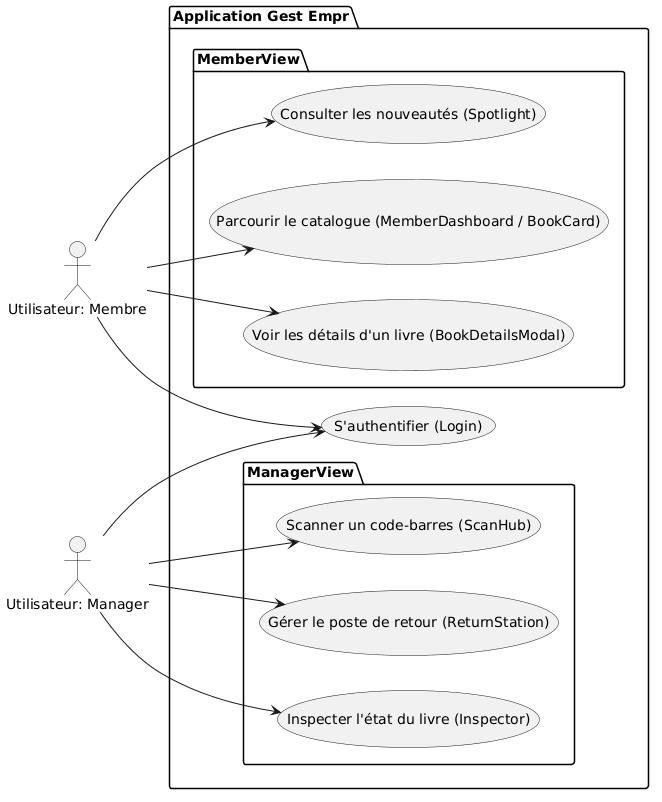

The diagram above was rendered by PlantUML. Its source (embedded in the PNG):
@startuml
left to right direction

actor "Utilisateur: Membre" as UM
actor "Utilisateur: Manager" as UG

package "Application Gest Empr" {
  usecase "S'authentifier (Login)" as UC_Login
  
  package "MemberView" {
    usecase "Consulter les nouveautés (Spotlight)" as UC_Spotlight
    usecase "Parcourir le catalogue (MemberDashboard / BookCard)" as UC_Browse
    usecase "Voir les détails d'un livre (BookDetailsModal)" as UC_Details
  }
  
  package "ManagerView" {
    usecase "Scanner un code-barres (ScanHub)" as UC_Scan
    usecase "Gérer le poste de retour (ReturnStation)" as UC_Return
    usecase "Inspecter l'état du livre (Inspector)" as UC_Inspect
  }
}

UM --> UC_Login
UG --> UC_Login

UM --> UC_Spotlight
UM --> UC_Browse
UM --> UC_Details

UG --> UC_Scan
UG --> UC_Return
UG --> UC_Inspect
@enduml